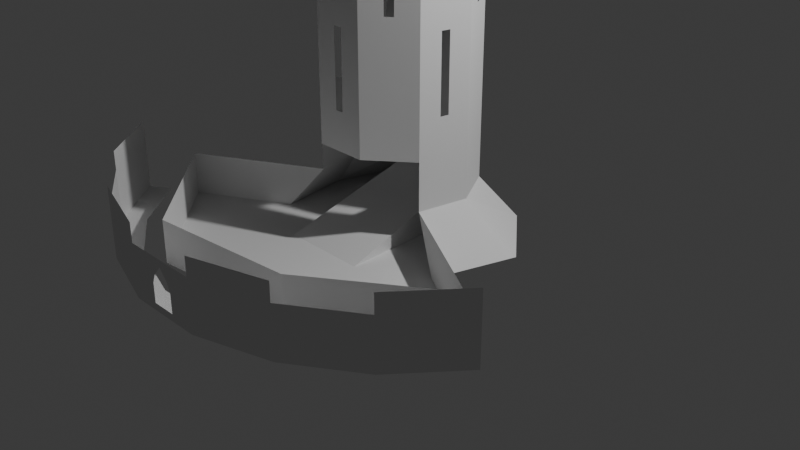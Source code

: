 # Source: PaperDiceTower.blend  (saved by Blender 5.2.44; exported with 4.5.12 LTS)
import bpy
from mathutils import Matrix  # noqa: F401  (used for matrix-valued properties, if any)

bpy.ops.wm.read_factory_settings(use_empty=True)
scene = bpy.context.scene
scene.name = 'Scene'

# ---- collections
col_collection = bpy.data.collections.new('Collection'); scene.collection.children.link(col_collection)

# ---- world
world_world = bpy.data.worlds.new('World'); scene.world = world_world
world_world.use_nodes = True; world_world.node_tree.nodes.clear()
_N = world_world.node_tree.nodes; _L = world_world.node_tree.links
n0 = _N.new('ShaderNodeOutputWorld'); n0.name = 'World Output'; n0.location = (200, 100)
n1 = _N.new('ShaderNodeBackground'); n1.name = 'Background'; n1.location = (-200, 100)
n1.inputs[0].default_value = (0.05088, 0.05088, 0.05088, 1.0)
_L.new(n1.outputs[0], n0.inputs[0])
n0.is_active_output = True
world_world.color = (0.05088, 0.05088, 0.05088)
world_world.sun_shadow_jitter_overblur = 0.0

# ---- cameras
cam_camera = bpy.data.cameras.new('Camera')
cam_camera.clip_end = 100.0
cam_camera.ortho_scale = 7.314

# ---- lights
light_light = bpy.data.lights.new('Light', 'POINT')
light_light.energy = 1000.0
light_light.shadow_soft_size = 0.1

# ---- meshes
me_torre_mesh = bpy.data.meshes.new('Torre_mesh')
me_torre_mesh.from_pydata([(0.0, 0.8, 0.45), (0.0, 0.8, 3.65), (0.5142, 0.6128, 0.45), (0.5142, 0.6128, 3.65), (0.7878, 0.1389, 0.45), (0.7878, 0.1389, 3.65), (0.6928, -0.4, 0.45), (0.6928, -0.4, 3.65), (-1.931, -1.115, 0.45), (0.2736, -0.7518, 3.65), (-1.931, -1.115, 0.0), (-0.2736, -0.7518, 3.65), (-0.6928, -0.4, 0.45), (-0.6928, -0.4, 3.65), (-0.7878, 0.1389, 0.45), (-0.7878, 0.1389, 3.65), (-0.5142, 0.6128, 0.45), (-0.5142, 0.6128, 3.65), (7.654e-17, 1.25, 0.0), (0.7713, 0.9193, 0.0), (1.359, 0.2396, 0.0), (1.109, -0.64, 0.0), (0.3933, -1.081, 0.0), (-0.4515, -1.24, 0.0), (-1.022, -0.59, 0.0), (-1.142, 0.2014, 0.0), (-0.8613, 1.026, 0.0), (0.4628, 0.5516, 3.9), (0.0, 0.72, 3.9), (-0.4628, 0.5516, 3.9), (-0.7091, 0.125, 3.9), (-0.6235, -0.36, 3.9), (-0.2463, -0.6766, 3.9), (0.2463, -0.6766, 3.9), (0.6235, -0.36, 3.9), (0.7091, 0.125, 3.9), (0.4628, 0.5516, 4.08), (0.0, 0.72, 4.08), (-0.4628, 0.5516, 4.08), (-0.7091, 0.125, 4.08), (-0.6235, -0.36, 4.08), (-0.2463, -0.6766, 4.08), (0.2463, -0.6766, 4.08), (0.6235, -0.36, 4.08), (0.7091, 0.125, 4.08), (0.5914, 0.7048, 4.38), (0.0, 0.92, 4.38), (-0.5914, 0.7048, 4.38), (-0.906, 0.1598, 4.38), (-0.7967, -0.46, 4.38), (-0.3147, -0.8645, 4.38), (0.3147, -0.8645, 4.38), (0.7967, -0.46, 4.38), (0.906, 0.1598, 4.38), (0.5914, 0.7048, 5.88), (0.0, 0.92, 5.88), (-0.5914, 0.7048, 5.88), (-0.906, 0.1598, 5.88), (-0.7967, -0.46, 5.88), (-0.3147, -0.8645, 5.88), (0.3147, -0.8645, 5.88), (0.7967, -0.46, 5.88), (0.906, 0.1598, 5.88), (0.3535, 0.4213, 6.18), (0.0, 0.55, 6.18), (-0.3535, 0.4213, 6.18), (-0.5416, 0.09551, 6.18), (-0.4763, -0.275, 6.18), (-0.1881, -0.5168, 6.18), (0.1881, -0.5168, 6.18), (0.4763, -0.275, 6.18), (0.5416, 0.09551, 6.18), (0.405, 0.4826, 6.28), (0.0, 0.63, 6.28), (-0.405, 0.4826, 6.28), (-0.6204, 0.1094, 6.28), (-0.5456, -0.315, 6.28), (-0.2155, -0.592, 6.28), (0.2155, -0.592, 6.28), (0.5456, -0.315, 6.28), (0.6204, 0.1094, 6.28), (0.405, 0.4826, 6.5), (0.0, 0.63, 6.5), (-0.405, 0.4826, 6.5), (-0.6204, 0.1094, 6.5), (-0.5456, -0.315, 6.5), (-0.2155, -0.592, 6.5), (0.2155, -0.592, 6.5), (0.5456, -0.315, 6.5), (0.6204, 0.1094, 6.5), (-0.8162, 0.3153, 4.67), (-0.7487, 0.4323, 4.67), (-0.6812, 0.5492, 4.67), (-0.6812, 0.5492, 5.13), (-0.6987, 0.5188, 5.355), (-0.7487, 0.4323, 5.63), (-0.7986, 0.3457, 5.355), (-0.8162, 0.3153, 5.13), (0.6591, -0.5755, 4.67), (0.5557, -0.6623, 4.67), (0.4523, -0.749, 4.67), (0.4523, -0.749, 5.13), (0.4792, -0.7265, 5.355), (0.5557, -0.6623, 5.63), (0.6322, -0.598, 5.355), (0.6591, -0.5755, 5.13), (-0.8279, -0.2831, 4.67), (-0.8514, -0.1501, 4.67), (-0.8748, -0.01717, 4.67), (-0.8748, -0.01717, 5.13), (-0.8687, -0.05174, 5.355), (-0.8514, -0.1501, 5.63), (-0.834, -0.2485, 5.355), (-0.8279, -0.2831, 5.13), (0.1688, 0.8586, 4.67), (0.2957, 0.8124, 4.67), (0.4225, 0.7662, 4.67), (0.4225, 0.7662, 5.13), (0.3896, 0.7782, 5.355), (0.2957, 0.8124, 5.63), (0.2018, 0.8465, 5.355), (0.1688, 0.8586, 5.13), (0.8748, -0.01717, 4.67), (0.8514, -0.1501, 4.67), (0.8279, -0.2831, 4.67), (0.8279, -0.2831, 5.13), (0.834, -0.2485, 5.355), (0.8514, -0.1501, 5.63), (0.8687, -0.05174, 5.355), (0.8748, -0.01717, 5.13), (-0.4523, -0.749, 4.67), (-0.5557, -0.6623, 4.67), (-0.6591, -0.5755, 4.67), (-0.6591, -0.5755, 5.13), (-0.6322, -0.598, 5.355), (-0.5557, -0.6623, 5.63), (-0.4792, -0.7265, 5.355), (-0.4523, -0.749, 5.13), (-0.4225, 0.7662, 4.67), (-0.2957, 0.8124, 4.67), (-0.1688, 0.8586, 4.67), (-0.1688, 0.8586, 5.13), (-0.2018, 0.8465, 5.355), (-0.2957, 0.8124, 5.63), (-0.3896, 0.7782, 5.355), (-0.4225, 0.7662, 5.13), (0.6812, 0.5492, 4.67), (0.7487, 0.4323, 4.67), (0.8162, 0.3153, 4.67), (0.8162, 0.3153, 5.13), (0.7986, 0.3457, 5.355), (0.7487, 0.4323, 5.63), (0.6987, 0.5188, 5.355), (0.6812, 0.5492, 5.13), (0.135, -0.8645, 4.67), (0.0, -0.8645, 4.67), (-0.135, -0.8645, 4.67), (-0.135, -0.8645, 5.13), (-0.0999, -0.8645, 5.355), (0.0, -0.8645, 5.63), (0.0999, -0.8645, 5.355), (0.135, -0.8645, 5.13), (0.0, 0.8, 0.95), (0.5142, 0.6128, 0.95), (0.7878, 0.1389, 0.95), (0.6928, -0.4, 0.95), (0.2736, -0.7518, 0.95), (-0.2736, -0.7518, 0.95), (-0.6928, -0.4, 0.95), (-0.7878, 0.1389, 0.95), (-0.5142, 0.6128, 0.95), (-0.8106, -2.227, 0.0), (-0.8106, -2.227, 0.45), (0.7524, -2.067, 0.0), (0.7524, -2.067, 0.45), (2.018, -1.165, 0.0), (2.018, -1.165, 0.45), (-0.7325, -0.1749, 1.35), (-0.7481, -0.08622, 1.35), (-0.7481, -0.08622, 2.15), (-0.7325, -0.1749, 2.15), (-0.4487, -0.6048, 2.3), (-0.5177, -0.547, 2.3), (-0.5177, -0.547, 3.0), (-0.4487, -0.6048, 3.0), (0.045, -0.7518, 1.35), (-0.045, -0.7518, 1.35), (-0.045, -0.7518, 2.15), (0.045, -0.7518, 2.15), (0.5177, -0.547, 2.3), (0.4487, -0.6048, 2.3), (0.4487, -0.6048, 3.0), (0.5177, -0.547, 3.0), (0.7481, -0.08622, 1.35), (0.7325, -0.1749, 1.35), (0.7325, -0.1749, 2.15), (0.7481, -0.08622, 2.15), (0.6285, 0.4148, 2.3), (0.6735, 0.3369, 2.3), (0.6735, 0.3369, 3.0), (0.6285, 0.4148, 3.0), (0.2148, 0.7218, 1.35), (0.2994, 0.691, 1.35), (0.2994, 0.691, 2.15), (0.2148, 0.7218, 2.15), (-0.2994, 0.691, 2.3), (-0.2148, 0.7218, 2.3), (-0.2148, 0.7218, 3.0), (-0.2994, 0.691, 3.0), (-0.6735, 0.3369, 1.35), (-0.6285, 0.4148, 1.35), (-0.6285, 0.4148, 2.15), (-0.6735, 0.3369, 2.15), (-0.2155, -0.592, 6.84), (-0.5456, -0.315, 6.84), (0.5456, -0.315, 6.8), (0.2155, -0.592, 6.8), (0.6204, 0.1094, 6.8), (0.0, 0.63, 6.86), (0.405, 0.4826, 6.86), (-0.6204, 0.1094, 6.7), (-0.405, 0.4826, 6.7)], [], [(170, 205, 206, 162), (162, 201, 202, 163), (163, 197, 198, 164), (164, 193, 194, 165), (165, 189, 190, 166), (166, 185, 186, 167), (167, 181, 182, 168), (16, 26, 25), (169, 209, 210, 170), (85, 86, 213, 214), (18, 19, 20, 21, 22, 23, 24, 25, 26), (16, 25, 14), (12, 25, 24), (21, 6, 176, 175), (24, 10, 8, 12), (0, 19, 18), (4, 21, 20), (4, 19, 2), (16, 18, 26), (5, 3, 27, 35), (1, 17, 29, 28), (17, 15, 30, 29), (15, 13, 31, 30), (13, 11, 32, 31), (11, 9, 33, 32), (9, 7, 34, 33), (3, 1, 28, 27), (7, 5, 35, 34), (31, 32, 41, 40), (28, 29, 38, 37), (35, 27, 36, 44), (32, 33, 42, 41), (29, 30, 39, 38), (33, 34, 43, 42), (30, 31, 40, 39), (27, 28, 37, 36), (34, 35, 44, 43), (39, 40, 49, 48), (36, 37, 46, 45), (43, 44, 53, 52), (40, 41, 50, 49), (37, 38, 47, 46), (44, 36, 45, 53), (41, 42, 51, 50), (38, 39, 48, 47), (42, 43, 52, 51), (52, 98, 99, 100, 51), (49, 106, 107, 108, 48), (46, 114, 115, 116, 45), (53, 122, 123, 124, 52), (50, 130, 131, 132, 49), (47, 138, 139, 140, 46), (45, 146, 147, 148, 53), (51, 154, 155, 156, 50), (55, 56, 65, 64), (62, 54, 63, 71), (59, 60, 69, 68), (56, 57, 66, 65), (60, 61, 70, 69), (57, 58, 67, 66), (54, 55, 64, 63), (61, 62, 71, 70), (58, 59, 68, 67), (63, 64, 73, 72), (70, 71, 80, 79), (67, 68, 77, 76), (64, 65, 74, 73), (71, 63, 72, 80), (68, 69, 78, 77), (65, 66, 75, 74), (69, 70, 79, 78), (66, 67, 76, 75), (78, 79, 88, 87), (75, 76, 85, 84), (72, 73, 82, 81), (79, 80, 89, 88), (76, 77, 86, 85), (73, 74, 83, 82), (80, 72, 81, 89), (77, 78, 87, 86), (74, 75, 84, 83), (12, 14, 25), (173, 175, 176, 174), (22, 21, 175, 173), (171, 173, 174, 172), (0, 2, 19), (4, 6, 21), (4, 20, 19), (16, 0, 18), (48, 90, 91, 92, 47), (47, 92, 93, 94, 56), (56, 94, 95, 96, 57), (57, 96, 97, 90, 48), (51, 100, 101, 102, 60), (60, 102, 103, 104, 61), (61, 104, 105, 98, 52), (48, 108, 109, 110, 57), (57, 110, 111, 112, 58), (58, 112, 113, 106, 49), (45, 116, 117, 118, 54), (54, 118, 119, 120, 55), (55, 120, 121, 114, 46), (52, 124, 125, 126, 61), (61, 126, 127, 128, 62), (62, 128, 129, 122, 53), (49, 132, 133, 134, 58), (58, 134, 135, 136, 59), (59, 136, 137, 130, 50), (46, 140, 141, 142, 55), (55, 142, 143, 144, 56), (56, 144, 145, 138, 47), (53, 148, 149, 150, 62), (62, 150, 151, 152, 54), (54, 152, 153, 146, 45), (50, 156, 157, 158, 59), (59, 158, 159, 160, 60), (60, 160, 161, 154, 51), (14, 169, 170, 16), (12, 168, 169, 14), (23, 22, 173, 171), (10, 171, 172, 8), (24, 23, 171, 10), (4, 164, 165, 6), (2, 163, 164, 4), (0, 162, 163, 2), (16, 170, 162, 0), (168, 177, 178, 169), (169, 178, 179, 15), (15, 179, 180, 13), (13, 180, 177, 168), (168, 182, 183, 13), (13, 183, 184, 11), (11, 184, 181, 167), (167, 186, 187, 11), (11, 187, 188, 9), (9, 188, 185, 166), (166, 190, 191, 9), (9, 191, 192, 7), (7, 192, 189, 165), (165, 194, 195, 7), (7, 195, 196, 5), (5, 196, 193, 164), (164, 198, 199, 5), (5, 199, 200, 3), (3, 200, 197, 163), (163, 202, 203, 3), (3, 203, 204, 1), (1, 204, 201, 162), (162, 206, 207, 1), (1, 207, 208, 17), (17, 208, 205, 170), (170, 210, 211, 17), (17, 211, 212, 15), (15, 212, 209, 169), (87, 88, 215, 216), (88, 89, 217, 215), (81, 82, 218, 219), (83, 84, 220, 221)])
_uv = me_torre_mesh.uv_layers.new(name='Mappa UV')
_uv.uv.foreach_set('vector', [0.0, 0.0, 0.0, 0.0, 0.0, 0.0, 0.0, 0.0, 0.0, 0.0, 0.0, 0.0, 0.0, 0.0, 0.0, 0.0, 0.0, 0.0, 0.0, 0.0, 0.0, 0.0, 0.0, 0.0, 0.0, 0.0, 0.0, 0.0, 0.0, 0.0, 0.0, 0.0, 0.0, 0.0, 0.0, 0.0, 0.0, 0.0, 0.0, 0.0, 0.0, 0.0, 0.0, 0.0, 0.0, 0.0, 0.0, 0.0, 0.0, 0.0, 0.0, 0.0, 0.0, 0.0, 0.0, 0.0, 0.1111, 0.5, 0.1111, 0.5, 0.2222, 0.5, 0.0, 0.0, 0.0, 0.0, 0.0, 0.0, 0.0, 0.0, 0.0, 0.0, 0.0, 0.0, 0.0, 0.0, 0.0, 0.0, 0.75, 0.49, 0.9043, 0.4339, 0.9864, 0.2917, 0.9578, 0.13, 0.8321, 0.02447, 0.6679, 0.02447, 0.5422, 0.13, 0.5136, 0.2917, 0.5957, 0.4339, 0.1111, 0.5, 0.2222, 0.5, 0.2222, 0.5, 0.3333, 0.5, 0.2222, 0.5, 0.3333, 0.5, 0.0, 0.0, 0.0, 0.0, 0.0, 0.0, 0.0, 0.0, 0.0, 0.0, 0.0, 0.0, 0.0, 0.0, 0.0, 0.0, 1.0, 0.5, 0.8889, 0.5, 1.0, 0.5, 0.7778, 0.5, 0.6667, 0.5, 0.7778, 0.5, 0.7778, 0.5, 0.8889, 0.5, 0.8889, 0.5, 0.1111, 0.5, 4.47e-08, 0.5, 0.1111, 0.5, 0.7778, 1.0, 0.8889, 1.0, 0.8889, 1.0, 0.7778, 1.0, 0.25, 0.49, 0.09573, 0.4339, 0.09573, 0.4339, 0.25, 0.49, 0.09573, 0.4339, 0.01365, 0.2917, 0.01365, 0.2917, 0.09573, 0.4339, 0.2222, 1.0, 0.3333, 1.0, 0.3333, 1.0, 0.2222, 1.0, 0.3333, 1.0, 0.4444, 1.0, 0.4444, 1.0, 0.3333, 1.0, 0.4444, 1.0, 0.5556, 1.0, 0.5556, 1.0, 0.4444, 1.0, 0.5556, 1.0, 0.6667, 1.0, 0.6667, 1.0, 0.5556, 1.0, 0.8889, 1.0, 1.0, 1.0, 1.0, 1.0, 0.8889, 1.0, 0.6667, 1.0, 0.7778, 1.0, 0.7778, 1.0, 0.6667, 1.0, 0.04215, 0.13, 0.1679, 0.02447, 0.1679, 0.02447, 0.04215, 0.13, 0.25, 0.49, 0.09573, 0.4339, 0.09573, 0.4339, 0.25, 0.49, 0.4864, 0.2917, 0.4043, 0.4339, 0.4043, 0.4339, 0.4864, 0.2917, 0.1679, 0.02447, 0.3321, 0.02447, 0.3321, 0.02447, 0.1679, 0.02447, 0.09573, 0.4339, 0.01365, 0.2917, 0.01365, 0.2917, 0.09573, 0.4339, 0.3321, 0.02447, 0.4578, 0.13, 0.4578, 0.13, 0.3321, 0.02447, 0.01365, 0.2917, 0.04215, 0.13, 0.04215, 0.13, 0.01365, 0.2917, 0.4043, 0.4339, 0.25, 0.49, 0.25, 0.49, 0.4043, 0.4339, 0.4578, 0.13, 0.4864, 0.2917, 0.4864, 0.2917, 0.4578, 0.13, 0.01365, 0.2917, 0.04215, 0.13, 0.04215, 0.13, 0.01365, 0.2917, 0.4043, 0.4339, 0.25, 0.49, 0.25, 0.49, 0.4043, 0.4339, 0.4578, 0.13, 0.4864, 0.2917, 0.4864, 0.2917, 0.4578, 0.13, 0.04215, 0.13, 0.1679, 0.02447, 0.1679, 0.02447, 0.04215, 0.13, 0.25, 0.49, 0.09573, 0.4339, 0.09573, 0.4339, 0.25, 0.49, 0.4864, 0.2917, 0.4043, 0.4339, 0.4043, 0.4339, 0.4864, 0.2917, 0.1679, 0.02447, 0.3321, 0.02447, 0.3321, 0.02447, 0.1679, 0.02447, 0.09573, 0.4339, 0.01365, 0.2917, 0.01365, 0.2917, 0.09573, 0.4339, 0.3321, 0.02447, 0.4578, 0.13, 0.4578, 0.13, 0.3321, 0.02447, 0.0, 0.0, 0.0, 0.0, 0.0, 0.0, 0.0, 0.0, 0.0, 0.0, 0.0, 0.0, 0.0, 0.0, 0.0, 0.0, 0.0, 0.0, 0.0, 0.0, 0.0, 0.0, 0.0, 0.0, 0.0, 0.0, 0.0, 0.0, 0.0, 0.0, 0.0, 0.0, 0.0, 0.0, 0.0, 0.0, 0.0, 0.0, 0.0, 0.0, 0.0, 0.0, 0.0, 0.0, 0.0, 0.0, 0.0, 0.0, 0.0, 0.0, 0.0, 0.0, 0.0, 0.0, 0.0, 0.0, 0.0, 0.0, 0.0, 0.0, 0.0, 0.0, 0.0, 0.0, 0.0, 0.0, 0.0, 0.0, 0.0, 0.0, 0.0, 0.0, 0.0, 0.0, 0.0, 0.0, 0.0, 0.0, 0.0, 0.0, 0.25, 0.49, 0.09573, 0.4339, 0.09573, 0.4339, 0.25, 0.49, 0.4864, 0.2917, 0.4043, 0.4339, 0.4043, 0.4339, 0.4864, 0.2917, 0.1679, 0.02447, 0.3321, 0.02447, 0.3321, 0.02447, 0.1679, 0.02447, 0.09573, 0.4339, 0.01365, 0.2917, 0.01365, 0.2917, 0.09573, 0.4339, 0.3321, 0.02447, 0.4578, 0.13, 0.4578, 0.13, 0.3321, 0.02447, 0.01365, 0.2917, 0.04215, 0.13, 0.04215, 0.13, 0.01365, 0.2917, 0.4043, 0.4339, 0.25, 0.49, 0.25, 0.49, 0.4043, 0.4339, 0.4578, 0.13, 0.4864, 0.2917, 0.4864, 0.2917, 0.4578, 0.13, 0.04215, 0.13, 0.1679, 0.02447, 0.1679, 0.02447, 0.04215, 0.13, 0.4043, 0.4339, 0.25, 0.49, 0.25, 0.49, 0.4043, 0.4339, 0.4578, 0.13, 0.4864, 0.2917, 0.4864, 0.2917, 0.4578, 0.13, 0.04215, 0.13, 0.1679, 0.02447, 0.1679, 0.02447, 0.04215, 0.13, 0.25, 0.49, 0.09573, 0.4339, 0.09573, 0.4339, 0.25, 0.49, 0.4864, 0.2917, 0.4043, 0.4339, 0.4043, 0.4339, 0.4864, 0.2917, 0.1679, 0.02447, 0.3321, 0.02447, 0.3321, 0.02447, 0.1679, 0.02447, 0.09573, 0.4339, 0.01365, 0.2917, 0.01365, 0.2917, 0.09573, 0.4339, 0.3321, 0.02447, 0.4578, 0.13, 0.4578, 0.13, 0.3321, 0.02447, 0.01365, 0.2917, 0.04215, 0.13, 0.04215, 0.13, 0.01365, 0.2917, 0.3321, 0.02447, 0.4578, 0.13, 0.4578, 0.13, 0.3321, 0.02447, 0.01365, 0.2917, 0.04215, 0.13, 0.04215, 0.13, 0.01365, 0.2917, 0.4043, 0.4339, 0.25, 0.49, 0.25, 0.49, 0.4043, 0.4339, 0.4578, 0.13, 0.4864, 0.2917, 0.4864, 0.2917, 0.4578, 0.13, 0.04215, 0.13, 0.1679, 0.02447, 0.1679, 0.02447, 0.04215, 0.13, 0.25, 0.49, 0.09573, 0.4339, 0.09573, 0.4339, 0.25, 0.49, 0.4864, 0.2917, 0.4043, 0.4339, 0.4043, 0.4339, 0.4864, 0.2917, 0.1679, 0.02447, 0.3321, 0.02447, 0.3321, 0.02447, 0.1679, 0.02447, 0.09573, 0.4339, 0.01365, 0.2917, 0.01365, 0.2917, 0.09573, 0.4339, 0.3333, 0.5, 0.2222, 0.5, 0.2222, 0.5, 0.0, 0.0, 0.0, 0.0, 0.0, 0.0, 0.0, 0.0, 0.0, 0.0, 0.0, 0.0, 0.0, 0.0, 0.0, 0.0, 0.0, 0.0, 0.0, 0.0, 0.0, 0.0, 0.0, 0.0, 1.0, 0.5, 0.8889, 0.5, 0.8889, 0.5, 0.7778, 0.5, 0.6667, 0.5, 0.6667, 0.5, 0.7778, 0.5, 0.7778, 0.5, 0.8889, 0.5, 0.1111, 0.5, 4.47e-08, 0.5, 4.47e-08, 0.5, 0.0, 0.0, 0.0, 0.0, 0.0, 0.0, 0.0, 0.0, 0.0, 0.0, 0.0, 0.0, 0.0, 0.0, 0.0, 0.0, 0.0, 0.0, 0.0, 0.0, 0.0, 0.0, 0.0, 0.0, 0.0, 0.0, 0.0, 0.0, 0.0, 0.0, 0.0, 0.0, 0.0, 0.0, 0.0, 0.0, 0.0, 0.0, 0.0, 0.0, 0.0, 0.0, 0.0, 0.0, 0.0, 0.0, 0.0, 0.0, 0.0, 0.0, 0.0, 0.0, 0.0, 0.0, 0.0, 0.0, 0.0, 0.0, 0.0, 0.0, 0.0, 0.0, 0.0, 0.0, 0.0, 0.0, 0.0, 0.0, 0.0, 0.0, 0.0, 0.0, 0.0, 0.0, 0.0, 0.0, 0.0, 0.0, 0.0, 0.0, 0.0, 0.0, 0.0, 0.0, 0.0, 0.0, 0.0, 0.0, 0.0, 0.0, 0.0, 0.0, 0.0, 0.0, 0.0, 0.0, 0.0, 0.0, 0.0, 0.0, 0.0, 0.0, 0.0, 0.0, 0.0, 0.0, 0.0, 0.0, 0.0, 0.0, 0.0, 0.0, 0.0, 0.0, 0.0, 0.0, 0.0, 0.0, 0.0, 0.0, 0.0, 0.0, 0.0, 0.0, 0.0, 0.0, 0.0, 0.0, 0.0, 0.0, 0.0, 0.0, 0.0, 0.0, 0.0, 0.0, 0.0, 0.0, 0.0, 0.0, 0.0, 0.0, 0.0, 0.0, 0.0, 0.0, 0.0, 0.0, 0.0, 0.0, 0.0, 0.0, 0.0, 0.0, 0.0, 0.0, 0.0, 0.0, 0.0, 0.0, 0.0, 0.0, 0.0, 0.0, 0.0, 0.0, 0.0, 0.0, 0.0, 0.0, 0.0, 0.0, 0.0, 0.0, 0.0, 0.0, 0.0, 0.0, 0.0, 0.0, 0.0, 0.0, 0.0, 0.0, 0.0, 0.0, 0.0, 0.0, 0.0, 0.0, 0.0, 0.0, 0.0, 0.0, 0.0, 0.0, 0.0, 0.0, 0.0, 0.0, 0.0, 0.0, 0.0, 0.0, 0.0, 0.0, 0.0, 0.0, 0.0, 0.0, 0.0, 0.0, 0.0, 0.0, 0.0, 0.0, 0.0, 0.0, 0.0, 0.0, 0.0, 0.0, 0.0, 0.0, 0.0, 0.0, 0.0, 0.0, 0.0, 0.0, 0.0, 0.0, 0.0, 0.0, 0.0, 0.0, 0.0, 0.0, 0.0, 0.0, 0.0, 0.0, 0.0, 0.0, 0.0, 0.0, 0.0, 0.0, 0.0, 0.0, 0.0, 0.0, 0.0, 0.0, 0.0, 0.0, 0.0, 0.0, 0.0, 0.0, 0.0, 0.0, 0.0, 0.0, 0.0, 0.0, 0.0, 0.0, 0.0, 0.0, 0.0, 0.0, 0.0, 0.0, 0.0, 0.0, 0.0, 0.0, 0.0, 0.0, 0.2222, 0.5, 0.2222, 0.5781, 0.1111, 0.5781, 0.1111, 0.5, 0.3333, 0.5, 0.3333, 0.5781, 0.2222, 0.5781, 0.2222, 0.5, 0.0, 0.0, 0.0, 0.0, 0.0, 0.0, 0.0, 0.0, 0.0, 0.0, 0.0, 0.0, 0.0, 0.0, 0.0, 0.0, 0.0, 0.0, 0.0, 0.0, 0.0, 0.0, 0.0, 0.0, 0.7778, 0.5, 0.7778, 0.5781, 0.6667, 0.5781, 0.6667, 0.5, 0.8889, 0.5, 0.8889, 0.5781, 0.7778, 0.5781, 0.7778, 0.5, 1.0, 0.5, 1.0, 0.5781, 0.8889, 0.5781, 0.8889, 0.5, 0.1111, 0.5, 0.1111, 0.5781, 4.47e-08, 0.5781, 4.47e-08, 0.5, 0.0, 0.0, 0.0, 0.0, 0.0, 0.0, 0.0, 0.0, 0.0, 0.0, 0.0, 0.0, 0.0, 0.0, 0.0, 0.0, 0.0, 0.0, 0.0, 0.0, 0.0, 0.0, 0.0, 0.0, 0.0, 0.0, 0.0, 0.0, 0.0, 0.0, 0.0, 0.0, 0.0, 0.0, 0.0, 0.0, 0.0, 0.0, 0.0, 0.0, 0.0, 0.0, 0.0, 0.0, 0.0, 0.0, 0.0, 0.0, 0.0, 0.0, 0.0, 0.0, 0.0, 0.0, 0.0, 0.0, 0.0, 0.0, 0.0, 0.0, 0.0, 0.0, 0.0, 0.0, 0.0, 0.0, 0.0, 0.0, 0.0, 0.0, 0.0, 0.0, 0.0, 0.0, 0.0, 0.0, 0.0, 0.0, 0.0, 0.0, 0.0, 0.0, 0.0, 0.0, 0.0, 0.0, 0.0, 0.0, 0.0, 0.0, 0.0, 0.0, 0.0, 0.0, 0.0, 0.0, 0.0, 0.0, 0.0, 0.0, 0.0, 0.0, 0.0, 0.0, 0.0, 0.0, 0.0, 0.0, 0.0, 0.0, 0.0, 0.0, 0.0, 0.0, 0.0, 0.0, 0.0, 0.0, 0.0, 0.0, 0.0, 0.0, 0.0, 0.0, 0.0, 0.0, 0.0, 0.0, 0.0, 0.0, 0.0, 0.0, 0.0, 0.0, 0.0, 0.0, 0.0, 0.0, 0.0, 0.0, 0.0, 0.0, 0.0, 0.0, 0.0, 0.0, 0.0, 0.0, 0.0, 0.0, 0.0, 0.0, 0.0, 0.0, 0.0, 0.0, 0.0, 0.0, 0.0, 0.0, 0.0, 0.0, 0.0, 0.0, 0.0, 0.0, 0.0, 0.0, 0.0, 0.0, 0.0, 0.0, 0.0, 0.0, 0.0, 0.0, 0.0, 0.0, 0.0, 0.0, 0.0, 0.0, 0.0, 0.0, 0.0, 0.0, 0.0, 0.0, 0.0, 0.0, 0.0, 0.0, 0.0, 0.0, 0.0, 0.0, 0.0, 0.0, 0.0, 0.0, 0.0, 0.0, 0.0, 0.0, 0.0, 0.0, 0.0, 0.0, 0.0, 0.0, 0.0, 0.0, 0.0, 0.0, 0.0, 0.0, 0.0, 0.0, 0.0, 0.0, 0.0, 0.0, 0.0, 0.0, 0.0, 0.0, 0.0, 0.0, 0.0, 0.0, 0.0, 0.0, 0.0, 0.0, 0.0, 0.0, 0.0, 0.0, 0.0, 0.0, 0.0, 0.0, 0.0, 0.0, 0.0, 0.0, 0.0, 0.0, 0.0, 0.0, 0.0, 0.0, 0.0, 0.0, 0.0, 0.0])
me_torre_mesh.update()
me_rampa_mesh = bpy.data.meshes.new('Rampa_mesh')
me_rampa_mesh.from_pydata([(-0.45, -1.0, 0.0), (0.45, -1.0, 0.0), (0.38, 0.58, 0.48), (-0.38, 0.58, 0.48), (-0.38, 0.58, 0.0), (0.38, 0.58, 0.0)], [], [(0, 1, 2, 3), (3, 2, 5, 4), (0, 4, 5, 1), (0, 3, 4), (1, 5, 2)])
me_rampa_mesh.update()
me_muro_mesh = bpy.data.meshes.new('Muro_mesh')
me_muro_mesh.from_pydata([(-2.425, -1.4, 0.0), (-2.208, -1.275, 0.0), (-2.425, -1.4, 0.55), (-1.904, -2.053, 0.0), (-1.734, -1.869, 0.0), (-1.904, -2.053, 0.55), (-1.215, -2.523, 0.0), (-1.106, -2.297, 0.0), (-1.215, -2.523, 0.55), (-0.4173, -2.769, 0.0), (-0.3801, -2.522, 0.0), (-0.4173, -2.769, 0.55), (0.4173, -2.769, 0.0), (0.3801, -2.522, 0.0), (0.4173, -2.769, 0.55), (1.215, -2.523, 0.0), (1.106, -2.297, 0.0), (1.215, -2.523, 0.55), (1.904, -2.053, 0.0), (1.734, -1.869, 0.0), (1.904, -2.053, 0.55), (2.425, -1.4, 0.0), (2.208, -1.275, 0.0), (2.425, -1.4, 0.55), (-1.904, -2.053, 0.75), (-2.425, -1.4, 0.75), (-0.4173, -2.769, 0.75), (-1.215, -2.523, 0.75), (1.215, -2.523, 0.75), (0.4173, -2.769, 0.75), (2.425, -1.4, 0.75), (1.904, -2.053, 0.75), (0.13, -2.769, 0.075), (0.0, -2.769, 0.075), (-0.13, -2.769, 0.075), (-0.13, -2.769, 0.275), (-0.0962, -2.769, 0.365), (0.0, -2.769, 0.475), (0.0962, -2.769, 0.365), (0.13, -2.769, 0.275)], [], [(0, 1, 4, 3), (0, 3, 5, 2), (3, 4, 7, 6), (3, 6, 8, 5), (6, 7, 10, 9), (6, 9, 11, 8), (9, 10, 13, 12), (12, 13, 16, 15), (12, 15, 17, 14), (15, 16, 19, 18), (15, 18, 20, 17), (18, 19, 22, 21), (18, 21, 23, 20), (2, 5, 24, 25), (8, 11, 26, 27), (14, 17, 28, 29), (20, 23, 30, 31), (12, 32, 33, 34, 9), (9, 34, 35, 36, 11), (11, 36, 37, 38, 14), (14, 38, 39, 32, 12)])
me_muro_mesh.update()

# ---- objects
ob_light = bpy.data.objects.new('Light', light_light)
ob_camera = bpy.data.objects.new('Camera', cam_camera)
ob_torre = bpy.data.objects.new('Torre', me_torre_mesh)
ob_rampa = bpy.data.objects.new('Rampa', me_rampa_mesh)
ob_muro = bpy.data.objects.new('Muro', me_muro_mesh)

# ---- transforms, parenting, visibility, modifiers, constraints
ob_light.location = (4.076, 1.005, 5.904)
ob_light.rotation_euler = (0.6503, 0.05522, 1.866)
ob_light.lock_rotations_4d = False
ob_light.empty_display_type = 'ARROWS'
ob_light.color = (0.0, 0.0, 0.0, 0.0)
ob_light.lineart.crease_threshold = 0.0
ob_camera.location = (7.359, -6.926, 4.958)
ob_camera.rotation_euler = (1.109, 0.0, 0.8149)
ob_camera.lock_rotations_4d = False
ob_camera.empty_display_type = 'ARROWS'
ob_camera.color = (0.0, 0.0, 0.0, 0.0)
ob_camera.display_type = 'WIRE'
ob_camera.lineart.crease_threshold = 0.0
ob_torre.location = (0.0, 0.0, 0.0)
ob_rampa.location = (0.0, 0.0, 0.0)
ob_muro.location = (0.0, 0.0, 0.0)

# ---- collection membership
col_collection.objects.link(ob_light)
col_collection.objects.link(ob_camera)
col_collection.objects.link(ob_torre)
col_collection.objects.link(ob_rampa)
col_collection.objects.link(ob_muro)

# ---- scene / render settings (as saved in the file)
scene.camera = ob_camera
scene.frame_start = 1; scene.frame_end = 250; scene.frame_set(1)
scene.render.engine = 'BLENDER_EEVEE_NEXT'
scene.render.bake_bias = 0.0
scene.render.bake_samples = 0
scene.render.compositor_device = 'GPU'
scene.eevee.use_volume_custom_range = False
scene.eevee.fast_gi_thickness_near = 0.1
scene.eevee.fast_gi_thickness_far = 0.0
scene.eevee.ray_tracing_options.screen_trace_thickness = 0.1
bpy.context.view_layer.update()
